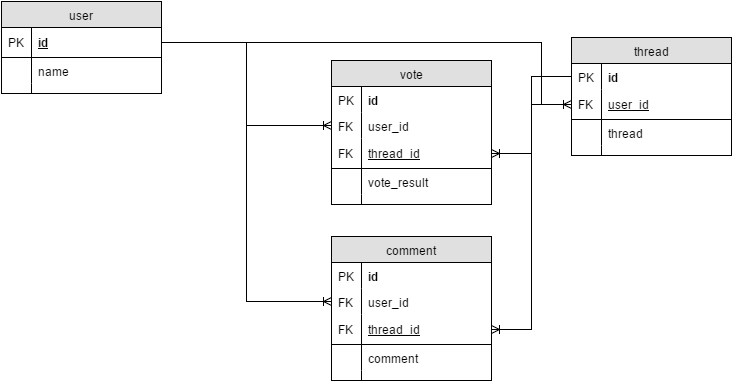

The diagram above was exported from draw.io. Its source (the exported page's mxGraphModel, read from the mxfile embedded in the PNG):
<mxGraphModel dx="876" dy="438" grid="1" gridSize="10" guides="1" tooltips="1" connect="1" arrows="1" fold="1" page="1" pageScale="1" pageWidth="826" pageHeight="1169" background="#ffffff" math="0" shadow="0">
  <root>
    <mxCell id="0" />
    <mxCell id="1" parent="0" />
    <mxCell id="2" value="user" style="swimlane;html=1;fontStyle=0;childLayout=stackLayout;horizontal=1;startSize=26;fillColor=#e0e0e0;horizontalStack=0;resizeParent=1;resizeLast=0;collapsible=1;marginBottom=0;swimlaneFillColor=#ffffff;align=center;" vertex="1" parent="1">
      <mxGeometry x="10" y="10" width="160" height="92" as="geometry" />
    </mxCell>
    <mxCell id="3" value="id" style="shape=partialRectangle;top=0;left=0;right=0;bottom=1;html=1;align=left;verticalAlign=middle;fillColor=none;spacingLeft=34;spacingRight=4;whiteSpace=wrap;overflow=hidden;rotatable=0;points=[[0,0.5],[1,0.5]];portConstraint=eastwest;dropTarget=0;fontStyle=5;" vertex="1" parent="2">
      <mxGeometry y="26" width="160" height="30" as="geometry" />
    </mxCell>
    <mxCell id="4" value="PK" style="shape=partialRectangle;top=0;left=0;bottom=0;html=1;fillColor=none;align=left;verticalAlign=middle;spacingLeft=4;spacingRight=4;whiteSpace=wrap;overflow=hidden;rotatable=0;points=[];portConstraint=eastwest;part=1;" vertex="1" connectable="0" parent="3">
      <mxGeometry width="30" height="30" as="geometry" />
    </mxCell>
    <mxCell id="5" value="name" style="shape=partialRectangle;top=0;left=0;right=0;bottom=0;html=1;align=left;verticalAlign=top;fillColor=none;spacingLeft=34;spacingRight=4;whiteSpace=wrap;overflow=hidden;rotatable=0;points=[[0,0.5],[1,0.5]];portConstraint=eastwest;dropTarget=0;" vertex="1" parent="2">
      <mxGeometry y="56" width="160" height="26" as="geometry" />
    </mxCell>
    <mxCell id="6" value="" style="shape=partialRectangle;top=0;left=0;bottom=0;html=1;fillColor=none;align=left;verticalAlign=top;spacingLeft=4;spacingRight=4;whiteSpace=wrap;overflow=hidden;rotatable=0;points=[];portConstraint=eastwest;part=1;" vertex="1" connectable="0" parent="5">
      <mxGeometry width="30" height="26" as="geometry" />
    </mxCell>
    <mxCell id="11" value="" style="shape=partialRectangle;top=0;left=0;right=0;bottom=0;html=1;align=left;verticalAlign=top;fillColor=none;spacingLeft=34;spacingRight=4;whiteSpace=wrap;overflow=hidden;rotatable=0;points=[[0,0.5],[1,0.5]];portConstraint=eastwest;dropTarget=0;" vertex="1" parent="2">
      <mxGeometry y="82" width="160" height="10" as="geometry" />
    </mxCell>
    <mxCell id="12" value="" style="shape=partialRectangle;top=0;left=0;bottom=0;html=1;fillColor=none;align=left;verticalAlign=top;spacingLeft=4;spacingRight=4;whiteSpace=wrap;overflow=hidden;rotatable=0;points=[];portConstraint=eastwest;part=1;" vertex="1" connectable="0" parent="11">
      <mxGeometry width="30" height="10" as="geometry" />
    </mxCell>
    <mxCell id="13" value="vote" style="swimlane;html=1;fontStyle=0;childLayout=stackLayout;horizontal=1;startSize=26;fillColor=#e0e0e0;horizontalStack=0;resizeParent=1;resizeLast=0;collapsible=1;marginBottom=0;swimlaneFillColor=#ffffff;align=center;" vertex="1" parent="1">
      <mxGeometry x="340" y="69" width="160" height="144" as="geometry" />
    </mxCell>
    <mxCell id="20" value="&lt;b&gt;id&lt;/b&gt;" style="shape=partialRectangle;top=0;left=0;right=0;bottom=0;html=1;align=left;verticalAlign=top;fillColor=none;spacingLeft=34;spacingRight=4;whiteSpace=wrap;overflow=hidden;rotatable=0;points=[[0,0.5],[1,0.5]];portConstraint=eastwest;dropTarget=0;" vertex="1" parent="13">
      <mxGeometry y="26" width="160" height="26" as="geometry" />
    </mxCell>
    <mxCell id="21" value="PK" style="shape=partialRectangle;top=0;left=0;bottom=0;html=1;fillColor=none;align=left;verticalAlign=top;spacingLeft=4;spacingRight=4;whiteSpace=wrap;overflow=hidden;rotatable=0;points=[];portConstraint=eastwest;part=1;" vertex="1" connectable="0" parent="20">
      <mxGeometry width="30" height="26" as="geometry" />
    </mxCell>
    <mxCell id="24" value="user_id" style="shape=partialRectangle;top=0;left=0;right=0;bottom=0;html=1;align=left;verticalAlign=top;fillColor=none;spacingLeft=34;spacingRight=4;whiteSpace=wrap;overflow=hidden;rotatable=0;points=[[0,0.5],[1,0.5]];portConstraint=eastwest;dropTarget=0;" vertex="1" parent="13">
      <mxGeometry y="52" width="160" height="26" as="geometry" />
    </mxCell>
    <mxCell id="25" value="FK" style="shape=partialRectangle;top=0;left=0;bottom=0;html=1;fillColor=none;align=left;verticalAlign=top;spacingLeft=4;spacingRight=4;whiteSpace=wrap;overflow=hidden;rotatable=0;points=[];portConstraint=eastwest;part=1;" vertex="1" connectable="0" parent="24">
      <mxGeometry width="30" height="26" as="geometry" />
    </mxCell>
    <mxCell id="14" value="&lt;span style=&quot;font-weight: normal&quot;&gt;thread_id&lt;/span&gt;" style="shape=partialRectangle;top=0;left=0;right=0;bottom=1;html=1;align=left;verticalAlign=middle;fillColor=none;spacingLeft=34;spacingRight=4;whiteSpace=wrap;overflow=hidden;rotatable=0;points=[[0,0.5],[1,0.5]];portConstraint=eastwest;dropTarget=0;fontStyle=5;" vertex="1" parent="13">
      <mxGeometry y="78" width="160" height="30" as="geometry" />
    </mxCell>
    <mxCell id="15" value="FK" style="shape=partialRectangle;top=0;left=0;bottom=0;html=1;fillColor=none;align=left;verticalAlign=middle;spacingLeft=4;spacingRight=4;whiteSpace=wrap;overflow=hidden;rotatable=0;points=[];portConstraint=eastwest;part=1;" vertex="1" connectable="0" parent="14">
      <mxGeometry width="30" height="30" as="geometry" />
    </mxCell>
    <mxCell id="16" value="vote_result" style="shape=partialRectangle;top=0;left=0;right=0;bottom=0;html=1;align=left;verticalAlign=top;fillColor=none;spacingLeft=34;spacingRight=4;whiteSpace=wrap;overflow=hidden;rotatable=0;points=[[0,0.5],[1,0.5]];portConstraint=eastwest;dropTarget=0;" vertex="1" parent="13">
      <mxGeometry y="108" width="160" height="26" as="geometry" />
    </mxCell>
    <mxCell id="17" value="" style="shape=partialRectangle;top=0;left=0;bottom=0;html=1;fillColor=none;align=left;verticalAlign=top;spacingLeft=4;spacingRight=4;whiteSpace=wrap;overflow=hidden;rotatable=0;points=[];portConstraint=eastwest;part=1;" vertex="1" connectable="0" parent="16">
      <mxGeometry width="30" height="26" as="geometry" />
    </mxCell>
    <mxCell id="18" value="" style="shape=partialRectangle;top=0;left=0;right=0;bottom=0;html=1;align=left;verticalAlign=top;fillColor=none;spacingLeft=34;spacingRight=4;whiteSpace=wrap;overflow=hidden;rotatable=0;points=[[0,0.5],[1,0.5]];portConstraint=eastwest;dropTarget=0;" vertex="1" parent="13">
      <mxGeometry y="134" width="160" height="10" as="geometry" />
    </mxCell>
    <mxCell id="19" value="" style="shape=partialRectangle;top=0;left=0;bottom=0;html=1;fillColor=none;align=left;verticalAlign=top;spacingLeft=4;spacingRight=4;whiteSpace=wrap;overflow=hidden;rotatable=0;points=[];portConstraint=eastwest;part=1;" vertex="1" connectable="0" parent="18">
      <mxGeometry width="30" height="10" as="geometry" />
    </mxCell>
    <mxCell id="26" value="thread" style="swimlane;html=1;fontStyle=0;childLayout=stackLayout;horizontal=1;startSize=26;fillColor=#e0e0e0;horizontalStack=0;resizeParent=1;resizeLast=0;collapsible=1;marginBottom=0;swimlaneFillColor=#ffffff;align=center;" vertex="1" parent="1">
      <mxGeometry x="580" y="46" width="160" height="118" as="geometry" />
    </mxCell>
    <mxCell id="27" value="&lt;b&gt;id&lt;/b&gt;" style="shape=partialRectangle;top=0;left=0;right=0;bottom=0;html=1;align=left;verticalAlign=top;fillColor=none;spacingLeft=34;spacingRight=4;whiteSpace=wrap;overflow=hidden;rotatable=0;points=[[0,0.5],[1,0.5]];portConstraint=eastwest;dropTarget=0;" vertex="1" parent="26">
      <mxGeometry y="26" width="160" height="26" as="geometry" />
    </mxCell>
    <mxCell id="28" value="PK" style="shape=partialRectangle;top=0;left=0;bottom=0;html=1;fillColor=none;align=left;verticalAlign=top;spacingLeft=4;spacingRight=4;whiteSpace=wrap;overflow=hidden;rotatable=0;points=[];portConstraint=eastwest;part=1;" vertex="1" connectable="0" parent="27">
      <mxGeometry width="30" height="26" as="geometry" />
    </mxCell>
    <mxCell id="31" value="&lt;span style=&quot;font-weight: normal&quot;&gt;user_id&lt;/span&gt;" style="shape=partialRectangle;top=0;left=0;right=0;bottom=1;html=1;align=left;verticalAlign=middle;fillColor=none;spacingLeft=34;spacingRight=4;whiteSpace=wrap;overflow=hidden;rotatable=0;points=[[0,0.5],[1,0.5]];portConstraint=eastwest;dropTarget=0;fontStyle=5;" vertex="1" parent="26">
      <mxGeometry y="52" width="160" height="30" as="geometry" />
    </mxCell>
    <mxCell id="32" value="FK" style="shape=partialRectangle;top=0;left=0;bottom=0;html=1;fillColor=none;align=left;verticalAlign=middle;spacingLeft=4;spacingRight=4;whiteSpace=wrap;overflow=hidden;rotatable=0;points=[];portConstraint=eastwest;part=1;" vertex="1" connectable="0" parent="31">
      <mxGeometry width="30" height="30" as="geometry" />
    </mxCell>
    <mxCell id="33" value="thread" style="shape=partialRectangle;top=0;left=0;right=0;bottom=0;html=1;align=left;verticalAlign=top;fillColor=none;spacingLeft=34;spacingRight=4;whiteSpace=wrap;overflow=hidden;rotatable=0;points=[[0,0.5],[1,0.5]];portConstraint=eastwest;dropTarget=0;" vertex="1" parent="26">
      <mxGeometry y="82" width="160" height="26" as="geometry" />
    </mxCell>
    <mxCell id="34" value="" style="shape=partialRectangle;top=0;left=0;bottom=0;html=1;fillColor=none;align=left;verticalAlign=top;spacingLeft=4;spacingRight=4;whiteSpace=wrap;overflow=hidden;rotatable=0;points=[];portConstraint=eastwest;part=1;" vertex="1" connectable="0" parent="33">
      <mxGeometry width="30" height="26" as="geometry" />
    </mxCell>
    <mxCell id="35" value="" style="shape=partialRectangle;top=0;left=0;right=0;bottom=0;html=1;align=left;verticalAlign=top;fillColor=none;spacingLeft=34;spacingRight=4;whiteSpace=wrap;overflow=hidden;rotatable=0;points=[[0,0.5],[1,0.5]];portConstraint=eastwest;dropTarget=0;" vertex="1" parent="26">
      <mxGeometry y="108" width="160" height="10" as="geometry" />
    </mxCell>
    <mxCell id="36" value="" style="shape=partialRectangle;top=0;left=0;bottom=0;html=1;fillColor=none;align=left;verticalAlign=top;spacingLeft=4;spacingRight=4;whiteSpace=wrap;overflow=hidden;rotatable=0;points=[];portConstraint=eastwest;part=1;" vertex="1" connectable="0" parent="35">
      <mxGeometry width="30" height="10" as="geometry" />
    </mxCell>
    <mxCell id="38" value="comment" style="swimlane;html=1;fontStyle=0;childLayout=stackLayout;horizontal=1;startSize=26;fillColor=#e0e0e0;horizontalStack=0;resizeParent=1;resizeLast=0;collapsible=1;marginBottom=0;swimlaneFillColor=#ffffff;align=center;" vertex="1" parent="1">
      <mxGeometry x="340" y="245" width="160" height="144" as="geometry" />
    </mxCell>
    <mxCell id="39" value="&lt;b&gt;id&lt;/b&gt;" style="shape=partialRectangle;top=0;left=0;right=0;bottom=0;html=1;align=left;verticalAlign=top;fillColor=none;spacingLeft=34;spacingRight=4;whiteSpace=wrap;overflow=hidden;rotatable=0;points=[[0,0.5],[1,0.5]];portConstraint=eastwest;dropTarget=0;" vertex="1" parent="38">
      <mxGeometry y="26" width="160" height="26" as="geometry" />
    </mxCell>
    <mxCell id="40" value="PK" style="shape=partialRectangle;top=0;left=0;bottom=0;html=1;fillColor=none;align=left;verticalAlign=top;spacingLeft=4;spacingRight=4;whiteSpace=wrap;overflow=hidden;rotatable=0;points=[];portConstraint=eastwest;part=1;" vertex="1" connectable="0" parent="39">
      <mxGeometry width="30" height="26" as="geometry" />
    </mxCell>
    <mxCell id="41" value="user_id" style="shape=partialRectangle;top=0;left=0;right=0;bottom=0;html=1;align=left;verticalAlign=top;fillColor=none;spacingLeft=34;spacingRight=4;whiteSpace=wrap;overflow=hidden;rotatable=0;points=[[0,0.5],[1,0.5]];portConstraint=eastwest;dropTarget=0;" vertex="1" parent="38">
      <mxGeometry y="52" width="160" height="26" as="geometry" />
    </mxCell>
    <mxCell id="42" value="FK" style="shape=partialRectangle;top=0;left=0;bottom=0;html=1;fillColor=none;align=left;verticalAlign=top;spacingLeft=4;spacingRight=4;whiteSpace=wrap;overflow=hidden;rotatable=0;points=[];portConstraint=eastwest;part=1;" vertex="1" connectable="0" parent="41">
      <mxGeometry width="30" height="26" as="geometry" />
    </mxCell>
    <mxCell id="43" value="&lt;span style=&quot;font-weight: normal&quot;&gt;thread_id&lt;/span&gt;" style="shape=partialRectangle;top=0;left=0;right=0;bottom=1;html=1;align=left;verticalAlign=middle;fillColor=none;spacingLeft=34;spacingRight=4;whiteSpace=wrap;overflow=hidden;rotatable=0;points=[[0,0.5],[1,0.5]];portConstraint=eastwest;dropTarget=0;fontStyle=5;" vertex="1" parent="38">
      <mxGeometry y="78" width="160" height="30" as="geometry" />
    </mxCell>
    <mxCell id="44" value="FK" style="shape=partialRectangle;top=0;left=0;bottom=0;html=1;fillColor=none;align=left;verticalAlign=middle;spacingLeft=4;spacingRight=4;whiteSpace=wrap;overflow=hidden;rotatable=0;points=[];portConstraint=eastwest;part=1;" vertex="1" connectable="0" parent="43">
      <mxGeometry width="30" height="30" as="geometry" />
    </mxCell>
    <mxCell id="45" value="comment" style="shape=partialRectangle;top=0;left=0;right=0;bottom=0;html=1;align=left;verticalAlign=top;fillColor=none;spacingLeft=34;spacingRight=4;whiteSpace=wrap;overflow=hidden;rotatable=0;points=[[0,0.5],[1,0.5]];portConstraint=eastwest;dropTarget=0;" vertex="1" parent="38">
      <mxGeometry y="108" width="160" height="26" as="geometry" />
    </mxCell>
    <mxCell id="46" value="" style="shape=partialRectangle;top=0;left=0;bottom=0;html=1;fillColor=none;align=left;verticalAlign=top;spacingLeft=4;spacingRight=4;whiteSpace=wrap;overflow=hidden;rotatable=0;points=[];portConstraint=eastwest;part=1;" vertex="1" connectable="0" parent="45">
      <mxGeometry width="30" height="26" as="geometry" />
    </mxCell>
    <mxCell id="47" value="" style="shape=partialRectangle;top=0;left=0;right=0;bottom=0;html=1;align=left;verticalAlign=top;fillColor=none;spacingLeft=34;spacingRight=4;whiteSpace=wrap;overflow=hidden;rotatable=0;points=[[0,0.5],[1,0.5]];portConstraint=eastwest;dropTarget=0;" vertex="1" parent="38">
      <mxGeometry y="134" width="160" height="10" as="geometry" />
    </mxCell>
    <mxCell id="48" value="" style="shape=partialRectangle;top=0;left=0;bottom=0;html=1;fillColor=none;align=left;verticalAlign=top;spacingLeft=4;spacingRight=4;whiteSpace=wrap;overflow=hidden;rotatable=0;points=[];portConstraint=eastwest;part=1;" vertex="1" connectable="0" parent="47">
      <mxGeometry width="30" height="10" as="geometry" />
    </mxCell>
    <mxCell id="49" style="edgeStyle=orthogonalEdgeStyle;rounded=0;html=1;exitX=1;exitY=0.5;entryX=0;entryY=0.5;endArrow=ERoneToMany;endFill=0;jettySize=auto;orthogonalLoop=1;" edge="1" parent="1" source="3" target="24">
      <mxGeometry relative="1" as="geometry" />
    </mxCell>
    <mxCell id="50" style="edgeStyle=orthogonalEdgeStyle;rounded=0;html=1;exitX=1;exitY=0.5;entryX=0;entryY=0.5;endArrow=ERoneToMany;endFill=0;jettySize=auto;orthogonalLoop=1;" edge="1" parent="1" source="3" target="41">
      <mxGeometry relative="1" as="geometry" />
    </mxCell>
    <mxCell id="51" style="edgeStyle=orthogonalEdgeStyle;rounded=0;html=1;exitX=1;exitY=0.5;entryX=0;entryY=0.5;endArrow=ERoneToMany;endFill=0;jettySize=auto;orthogonalLoop=1;" edge="1" parent="1" source="3" target="31">
      <mxGeometry relative="1" as="geometry">
        <Array as="points">
          <mxPoint x="550" y="51" />
          <mxPoint x="550" y="113" />
        </Array>
      </mxGeometry>
    </mxCell>
    <mxCell id="52" style="edgeStyle=orthogonalEdgeStyle;rounded=0;html=1;exitX=0;exitY=0.5;entryX=1;entryY=0.5;endArrow=ERoneToMany;endFill=0;jettySize=auto;orthogonalLoop=1;" edge="1" parent="1" source="27" target="14">
      <mxGeometry relative="1" as="geometry" />
    </mxCell>
    <mxCell id="53" style="edgeStyle=orthogonalEdgeStyle;rounded=0;html=1;exitX=0;exitY=0.5;entryX=1;entryY=0.5;endArrow=ERoneToMany;endFill=0;jettySize=auto;orthogonalLoop=1;" edge="1" parent="1" source="31" target="43">
      <mxGeometry relative="1" as="geometry" />
    </mxCell>
  </root>
</mxGraphModel>